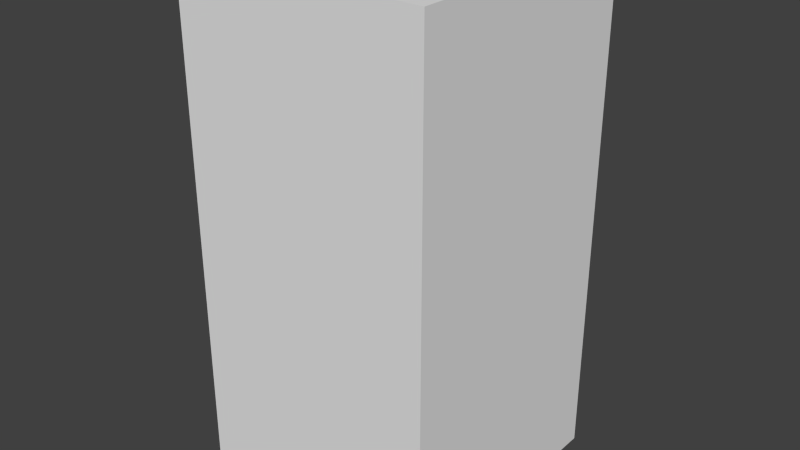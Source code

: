 # Source: brownAxesSeven.blend  (saved by Blender 2.68.0; exported with 4.5.12 LTS)
import bpy
from mathutils import Matrix  # noqa: F401  (used for matrix-valued properties, if any)

bpy.ops.wm.read_factory_settings(use_empty=True)
scene = bpy.context.scene
scene.name = 'Scene'

# ---- collections
col_collection_1 = bpy.data.collections.new('Collection 1'); scene.collection.children.link(col_collection_1)

# ---- world
world_world = bpy.data.worlds.new('World'); scene.world = world_world
world_world.color = (0.05088, 0.05088, 0.05088)
world_world.use_sun_shadow = False
world_world.sun_shadow_jitter_overblur = 0.0
world_world.cycles.sampling_method = 'MANUAL'
world_world.cycles.sample_map_resolution = 256

# ---- meshes
me_brownaxesseven = bpy.data.meshes.new('brownAxesSeven')
me_brownaxesseven.from_pydata([(-0.5, -0.5, -1.0), (-0.5, 0.5, -1.0), (0.5, 0.5, -1.0), (0.5, -0.5, -1.0), (-0.5, -0.5, 1.0), (-0.5, 0.5, 1.0), (0.5, 0.5, 1.0), (0.5, -0.5, 1.0)], [], [(4, 5, 1, 0), (5, 6, 2, 1), (6, 7, 3, 2), (7, 4, 0, 3), (0, 1, 2, 3), (7, 6, 5, 4)])
me_brownaxesseven.use_remesh_preserve_volume = False
me_brownaxesseven.use_remesh_preserve_attributes = False
me_brownaxesseven.use_mirror_vertex_groups = False
me_brownaxesseven.update()

# ---- objects
ob_brownaxesseven = bpy.data.objects.new('brownAxesSeven', me_brownaxesseven)

# ---- transforms, parenting, visibility, modifiers, constraints
ob_brownaxesseven.location = (0.0, 0.0, 0.0)
ob_brownaxesseven.lineart.crease_threshold = 0.0

# ---- collection membership
col_collection_1.objects.link(ob_brownaxesseven)

# ---- scene / render settings (as saved in the file)
scene.frame_start = 1; scene.frame_end = 250; scene.frame_set(1)
scene.render.engine = 'BLENDER_EEVEE_NEXT'
scene.render.image_settings.color_mode = 'RGB'
scene.render.image_settings.compression = 90
scene.render.resolution_percentage = 50
scene.render.dither_intensity = 0.0
scene.cycles.use_denoising = False
scene.cycles.samples = 10
scene.cycles.sampling_pattern = 'TABULATED_SOBOL'
scene.cycles.light_sampling_threshold = 0.0
scene.cycles.use_adaptive_sampling = False
scene.cycles.use_light_tree = False
scene.cycles.blur_glossy = 0.0
scene.cycles.volume_bounces = 1
scene.cycles.pixel_filter_type = 'GAUSSIAN'
scene.cycles.sample_clamp_indirect = 0.0
scene.view_settings.view_transform = 'Standard'
bpy.context.view_layer.update()

# ---- added for rendering (the .blend has no active camera and no usable light): camera, sun
cam_auto = bpy.data.cameras.new('AutoCamera')
cam_auto.lens = 50.0
cam_auto.sensor_width = 36.0
cam_auto.clip_end = 1000.0
ob_auto_camera = bpy.data.objects.new('AutoCamera', cam_auto)
scene.collection.objects.link(ob_auto_camera)
ob_auto_camera.location = (2.26633, -2.71959, 1.81306)
ob_auto_camera.rotation_euler = (1.09748, -7.21219e-08, 0.694738)
scene.camera = ob_auto_camera
light_auto_sun = bpy.data.lights.new('AutoSun', 'SUN')
light_auto_sun.energy = 3.0
light_auto_sun.angle = 0.0523599
ob_auto_sun = bpy.data.objects.new('AutoSun', light_auto_sun)
scene.collection.objects.link(ob_auto_sun)
ob_auto_sun.rotation_euler = (0.872665, 0.174533, 0.523599)
bpy.context.view_layer.update()
